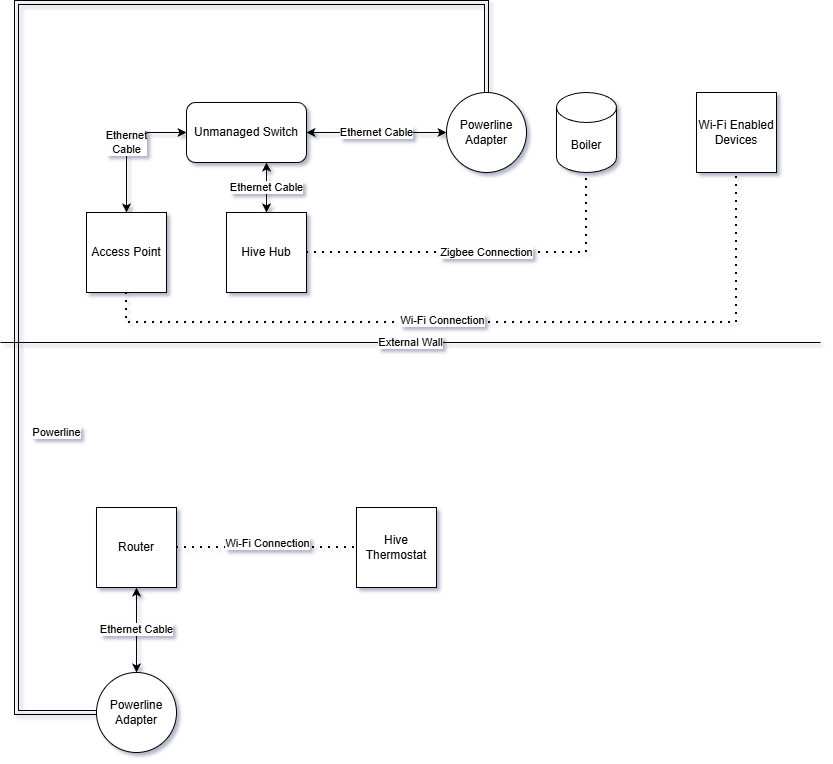

The diagram above was exported from draw.io. Its source (the exported page's mxGraphModel, read from the mxfile embedded in the PNG):
<mxGraphModel dx="1370" dy="791" grid="1" gridSize="10" guides="1" tooltips="1" connect="1" arrows="1" fold="1" page="1" pageScale="1" pageWidth="827" pageHeight="1169" background="none" math="0" shadow="1">
  <root>
    <mxCell id="0" />
    <mxCell id="1" parent="0" />
    <mxCell id="6AQ_6UuV6ryChDTbTaRP-1" parent="1" style="whiteSpace=wrap;html=1;aspect=fixed;" value="Router" vertex="1">
      <mxGeometry height="80" width="80" x="100" y="545" as="geometry" />
    </mxCell>
    <mxCell id="6AQ_6UuV6ryChDTbTaRP-2" edge="1" parent="1" style="endArrow=none;html=1;rounded=0;" value="External Wall">
      <mxGeometry height="50" relative="1" width="50" as="geometry">
        <mxPoint x="4" y="380" as="sourcePoint" />
        <mxPoint x="824" y="380" as="targetPoint" />
      </mxGeometry>
    </mxCell>
    <mxCell id="6AQ_6UuV6ryChDTbTaRP-3" parent="1" style="shape=cylinder3;whiteSpace=wrap;html=1;boundedLbl=1;backgroundOutline=1;size=15;" value="Boiler" vertex="1">
      <mxGeometry height="80" width="60" x="560" y="130" as="geometry" />
    </mxCell>
    <mxCell id="6AQ_6UuV6ryChDTbTaRP-4" parent="1" style="ellipse;whiteSpace=wrap;html=1;aspect=fixed;" value="Powerline Adapter" vertex="1">
      <mxGeometry height="80" width="80" x="100" y="710" as="geometry" />
    </mxCell>
    <mxCell id="6AQ_6UuV6ryChDTbTaRP-7" edge="1" parent="1" source="6AQ_6UuV6ryChDTbTaRP-4" style="endArrow=classic;startArrow=classic;html=1;rounded=0;entryX=0.5;entryY=1;entryDx=0;entryDy=0;" target="6AQ_6UuV6ryChDTbTaRP-1" value="Ethernet Cable">
      <mxGeometry height="50" relative="1" width="50" as="geometry">
        <mxPoint x="130" y="750" as="sourcePoint" />
        <mxPoint x="140" y="650" as="targetPoint" />
      </mxGeometry>
    </mxCell>
    <mxCell id="6AQ_6UuV6ryChDTbTaRP-8" parent="1" style="ellipse;whiteSpace=wrap;html=1;aspect=fixed;" value="Powerline Adapter" vertex="1">
      <mxGeometry height="80" width="80" x="450" y="130" as="geometry" />
    </mxCell>
    <mxCell id="6AQ_6UuV6ryChDTbTaRP-9" edge="1" parent="1" source="6AQ_6UuV6ryChDTbTaRP-8" style="shape=link;html=1;rounded=0;exitX=0.5;exitY=0;exitDx=0;exitDy=0;" target="6AQ_6UuV6ryChDTbTaRP-4" value="Powerline">
      <mxGeometry relative="1" width="100" x="0.4667" y="40" as="geometry">
        <mxPoint as="offset" />
        <Array as="points">
          <mxPoint x="490" y="40" />
          <mxPoint x="20" y="40" />
          <mxPoint x="20" y="750" />
        </Array>
        <mxPoint x="500" y="30" as="sourcePoint" />
        <mxPoint x="460" y="410" as="targetPoint" />
      </mxGeometry>
    </mxCell>
    <mxCell id="6AQ_6UuV6ryChDTbTaRP-13" parent="1" style="rounded=1;whiteSpace=wrap;html=1;" value="Unmanaged Switch" vertex="1">
      <mxGeometry height="60" width="120" x="190" y="140" as="geometry" />
    </mxCell>
    <mxCell id="6AQ_6UuV6ryChDTbTaRP-15" edge="1" parent="1" source="6AQ_6UuV6ryChDTbTaRP-13" style="endArrow=classic;startArrow=classic;html=1;rounded=0;entryX=0;entryY=0.5;entryDx=0;entryDy=0;exitX=1;exitY=0.5;exitDx=0;exitDy=0;" target="6AQ_6UuV6ryChDTbTaRP-8" value="Ethernet Cable">
      <mxGeometry height="50" relative="1" width="50" as="geometry">
        <mxPoint x="390" y="430" as="sourcePoint" />
        <mxPoint x="440" y="380" as="targetPoint" />
      </mxGeometry>
    </mxCell>
    <mxCell id="6AQ_6UuV6ryChDTbTaRP-16" parent="1" style="whiteSpace=wrap;html=1;aspect=fixed;" value="Access Point" vertex="1">
      <mxGeometry height="80" width="80" x="90" y="250" as="geometry" />
    </mxCell>
    <mxCell id="6AQ_6UuV6ryChDTbTaRP-17" edge="1" parent="1" source="6AQ_6UuV6ryChDTbTaRP-16" style="endArrow=classic;startArrow=classic;html=1;rounded=0;entryX=0;entryY=0.5;entryDx=0;entryDy=0;exitX=0.5;exitY=0;exitDx=0;exitDy=0;" target="6AQ_6UuV6ryChDTbTaRP-13" value="Ethernet&lt;br&gt;Cable">
      <mxGeometry height="50" relative="1" width="50" as="geometry">
        <Array as="points">
          <mxPoint x="130" y="170" />
        </Array>
        <mxPoint x="130" y="240" as="sourcePoint" />
        <mxPoint x="460" y="380" as="targetPoint" />
      </mxGeometry>
    </mxCell>
    <mxCell id="6AQ_6UuV6ryChDTbTaRP-18" parent="1" style="whiteSpace=wrap;html=1;aspect=fixed;" value="Hive Hub" vertex="1">
      <mxGeometry height="80" width="80" x="230" y="250" as="geometry" />
    </mxCell>
    <mxCell id="6AQ_6UuV6ryChDTbTaRP-19" edge="1" parent="1" source="6AQ_6UuV6ryChDTbTaRP-18" style="endArrow=classic;startArrow=classic;html=1;rounded=0;exitX=0.5;exitY=0;exitDx=0;exitDy=0;" value="Ethernet Cable">
      <mxGeometry height="50" relative="1" width="50" as="geometry">
        <mxPoint x="410" y="430" as="sourcePoint" />
        <mxPoint x="270" y="200" as="targetPoint" />
      </mxGeometry>
    </mxCell>
    <mxCell id="6AQ_6UuV6ryChDTbTaRP-20" edge="1" parent="1" source="6AQ_6UuV6ryChDTbTaRP-18" style="endArrow=none;dashed=1;html=1;dashPattern=1 3;strokeWidth=2;rounded=0;exitX=1;exitY=0.5;exitDx=0;exitDy=0;entryX=0.5;entryY=1;entryDx=0;entryDy=0;entryPerimeter=0;" target="6AQ_6UuV6ryChDTbTaRP-3" value="Zigbee Connection">
      <mxGeometry height="50" relative="1" width="50" as="geometry">
        <Array as="points">
          <mxPoint x="590" y="290" />
        </Array>
        <mxPoint x="410" y="430" as="sourcePoint" />
        <mxPoint x="460" y="380" as="targetPoint" />
      </mxGeometry>
    </mxCell>
    <mxCell id="6AQ_6UuV6ryChDTbTaRP-21" parent="1" style="whiteSpace=wrap;html=1;aspect=fixed;" value="Hive Thermostat" vertex="1">
      <mxGeometry height="80" width="80" x="360" y="545" as="geometry" />
    </mxCell>
    <mxCell id="6AQ_6UuV6ryChDTbTaRP-22" edge="1" parent="1" source="6AQ_6UuV6ryChDTbTaRP-1" style="endArrow=none;dashed=1;html=1;dashPattern=1 3;strokeWidth=2;rounded=0;exitX=1;exitY=0.5;exitDx=0;exitDy=0;entryX=0;entryY=0.5;entryDx=0;entryDy=0;" target="6AQ_6UuV6ryChDTbTaRP-21" value="">
      <mxGeometry height="50" relative="1" width="50" as="geometry">
        <mxPoint x="410" y="430" as="sourcePoint" />
        <mxPoint x="460" y="380" as="targetPoint" />
      </mxGeometry>
    </mxCell>
    <mxCell id="6AQ_6UuV6ryChDTbTaRP-23" connectable="0" parent="6AQ_6UuV6ryChDTbTaRP-22" style="edgeLabel;html=1;align=center;verticalAlign=middle;resizable=0;points=[];" value="Wi-Fi Connection" vertex="1">
      <mxGeometry relative="1" x="-0.2556" y="-2" as="geometry">
        <mxPoint x="23" y="-7" as="offset" />
      </mxGeometry>
    </mxCell>
    <mxCell id="6AQ_6UuV6ryChDTbTaRP-24" parent="1" style="whiteSpace=wrap;html=1;aspect=fixed;" value="Wi-Fi Enabled Devices" vertex="1">
      <mxGeometry height="80" width="80" x="700" y="130" as="geometry" />
    </mxCell>
    <mxCell id="6AQ_6UuV6ryChDTbTaRP-25" edge="1" parent="1" source="6AQ_6UuV6ryChDTbTaRP-16" style="endArrow=none;dashed=1;html=1;dashPattern=1 3;strokeWidth=2;rounded=0;exitX=0.5;exitY=1;exitDx=0;exitDy=0;entryX=0.5;entryY=1;entryDx=0;entryDy=0;" target="6AQ_6UuV6ryChDTbTaRP-24" value="">
      <mxGeometry height="50" relative="1" width="50" as="geometry">
        <Array as="points">
          <mxPoint x="130" y="360" />
          <mxPoint x="740" y="360" />
        </Array>
        <mxPoint x="410" y="430" as="sourcePoint" />
        <mxPoint x="460" y="380" as="targetPoint" />
      </mxGeometry>
    </mxCell>
    <mxCell id="6AQ_6UuV6ryChDTbTaRP-26" connectable="0" parent="6AQ_6UuV6ryChDTbTaRP-25" style="edgeLabel;html=1;align=center;verticalAlign=middle;resizable=0;points=[];" value="Wi-Fi Connection" vertex="1">
      <mxGeometry relative="1" x="-0.1266" y="3" as="geometry">
        <mxPoint as="offset" />
      </mxGeometry>
    </mxCell>
  </root>
</mxGraphModel>